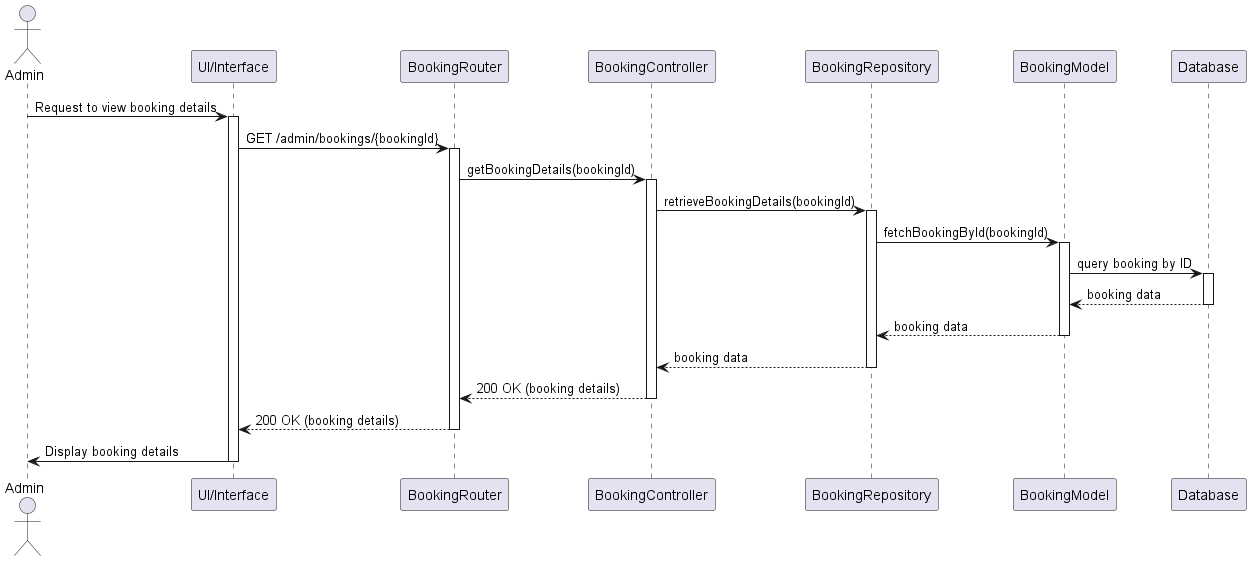

The diagram above was rendered by PlantUML. Its source (embedded in the PNG):
@startuml
actor Admin
participant "UI/Interface" as UI
participant "BookingRouter" as Router
participant "BookingController" as Controller
participant "BookingRepository" as Repository
participant "BookingModel" as BookingModel
participant "Database" as DB

Admin -> UI: Request to view booking details
activate UI
UI -> Router: GET /admin/bookings/{bookingId}
activate Router
Router -> Controller: getBookingDetails(bookingId)
activate Controller
Controller -> Repository: retrieveBookingDetails(bookingId)
activate Repository

Repository -> BookingModel: fetchBookingById(bookingId)
activate BookingModel
BookingModel -> DB: query booking by ID
activate DB
DB --> BookingModel: booking data
deactivate DB
BookingModel --> Repository: booking data
deactivate BookingModel
Repository --> Controller: booking data
deactivate Repository

Controller --> Router: 200 OK (booking details)
deactivate Controller
Router --> UI: 200 OK (booking details)
deactivate Router
UI -> Admin: Display booking details
deactivate UI
@enduml